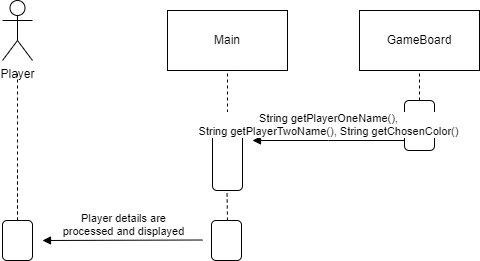

The diagram above was exported from draw.io. Its source (the exported page's mxGraphModel, read from the mxfile embedded in the PNG):
<mxGraphModel dx="1434" dy="696" grid="1" gridSize="10" guides="1" tooltips="1" connect="1" arrows="1" fold="1" page="1" pageScale="1" pageWidth="827" pageHeight="1169" math="0" shadow="0">
  <root>
    <mxCell id="0" />
    <mxCell id="1" parent="0" />
    <mxCell id="uENaKHFFxKYt2iw9QfF--5" value="Main" style="rounded=0;whiteSpace=wrap;html=1;" parent="1" vertex="1">
      <mxGeometry x="355" y="270" width="120" height="60" as="geometry" />
    </mxCell>
    <mxCell id="uENaKHFFxKYt2iw9QfF--6" value="GameBoard" style="rounded=0;whiteSpace=wrap;html=1;" parent="1" vertex="1">
      <mxGeometry x="547" y="270" width="120" height="60" as="geometry" />
    </mxCell>
    <mxCell id="uENaKHFFxKYt2iw9QfF--8" value="" style="endArrow=none;dashed=1;html=1;rounded=0;exitX=0.5;exitY=0;exitDx=0;exitDy=0;" parent="1" source="uENaKHFFxKYt2iw9QfF--7" edge="1">
      <mxGeometry width="50" height="50" relative="1" as="geometry">
        <mxPoint x="155" y="380" as="sourcePoint" />
        <mxPoint x="205" y="330" as="targetPoint" />
      </mxGeometry>
    </mxCell>
    <mxCell id="uENaKHFFxKYt2iw9QfF--10" value="Player" style="shape=umlActor;verticalLabelPosition=bottom;verticalAlign=top;html=1;" parent="1" vertex="1">
      <mxGeometry x="190" y="260" width="30" height="60" as="geometry" />
    </mxCell>
    <mxCell id="uENaKHFFxKYt2iw9QfF--11" value="" style="rounded=1;whiteSpace=wrap;html=1;" parent="1" vertex="1">
      <mxGeometry x="400" y="390" width="30" height="60" as="geometry" />
    </mxCell>
    <mxCell id="uENaKHFFxKYt2iw9QfF--12" value="" style="endArrow=none;dashed=1;html=1;rounded=0;exitX=0.5;exitY=0;exitDx=0;exitDy=0;" parent="1" source="uENaKHFFxKYt2iw9QfF--11" edge="1">
      <mxGeometry width="50" height="50" relative="1" as="geometry">
        <mxPoint x="365" y="380" as="sourcePoint" />
        <mxPoint x="415" y="330" as="targetPoint" />
      </mxGeometry>
    </mxCell>
    <mxCell id="uENaKHFFxKYt2iw9QfF--13" value="" style="rounded=1;whiteSpace=wrap;html=1;" parent="1" vertex="1">
      <mxGeometry x="592" y="360" width="30" height="50" as="geometry" />
    </mxCell>
    <mxCell id="uENaKHFFxKYt2iw9QfF--14" value="" style="endArrow=none;dashed=1;html=1;rounded=0;exitX=0.5;exitY=0;exitDx=0;exitDy=0;" parent="1" source="uENaKHFFxKYt2iw9QfF--13" edge="1">
      <mxGeometry width="50" height="50" relative="1" as="geometry">
        <mxPoint x="557" y="380" as="sourcePoint" />
        <mxPoint x="607" y="330" as="targetPoint" />
      </mxGeometry>
    </mxCell>
    <mxCell id="uENaKHFFxKYt2iw9QfF--16" value="" style="endArrow=none;dashed=1;html=1;rounded=0;startArrow=none;" parent="1" source="uENaKHFFxKYt2iw9QfF--7" edge="1">
      <mxGeometry width="50" height="50" relative="1" as="geometry">
        <mxPoint x="205" y="490" as="sourcePoint" />
        <mxPoint x="205" y="430" as="targetPoint" />
      </mxGeometry>
    </mxCell>
    <mxCell id="uENaKHFFxKYt2iw9QfF--35" value="String getPlayerOneName(),&lt;br&gt;String getPlayerTwoName(),&amp;nbsp;String getChosenColor()" style="html=1;verticalAlign=bottom;endArrow=block;edgeStyle=elbowEdgeStyle;elbow=vertical;curved=0;rounded=0;" parent="1" edge="1">
      <mxGeometry width="80" relative="1" as="geometry">
        <mxPoint x="592" y="400" as="sourcePoint" />
        <mxPoint x="440" y="400" as="targetPoint" />
      </mxGeometry>
    </mxCell>
    <mxCell id="uENaKHFFxKYt2iw9QfF--7" value="" style="rounded=1;whiteSpace=wrap;html=1;" parent="1" vertex="1">
      <mxGeometry x="190" y="480" width="30" height="40" as="geometry" />
    </mxCell>
    <mxCell id="uENaKHFFxKYt2iw9QfF--37" value="" style="endArrow=none;dashed=1;html=1;rounded=0;" parent="1" edge="1">
      <mxGeometry width="50" height="50" relative="1" as="geometry">
        <mxPoint x="415" y="480" as="sourcePoint" />
        <mxPoint x="414.5" y="450" as="targetPoint" />
      </mxGeometry>
    </mxCell>
    <mxCell id="uENaKHFFxKYt2iw9QfF--38" value="" style="rounded=1;whiteSpace=wrap;html=1;" parent="1" vertex="1">
      <mxGeometry x="399" y="480" width="30" height="40" as="geometry" />
    </mxCell>
    <mxCell id="uENaKHFFxKYt2iw9QfF--39" value="Player details are &lt;br&gt;processed and displayed" style="html=1;verticalAlign=bottom;endArrow=block;edgeStyle=elbowEdgeStyle;elbow=vertical;curved=0;rounded=0;" parent="1" edge="1">
      <mxGeometry width="80" relative="1" as="geometry">
        <mxPoint x="390" y="499.5" as="sourcePoint" />
        <mxPoint x="230" y="500" as="targetPoint" />
      </mxGeometry>
    </mxCell>
  </root>
</mxGraphModel>